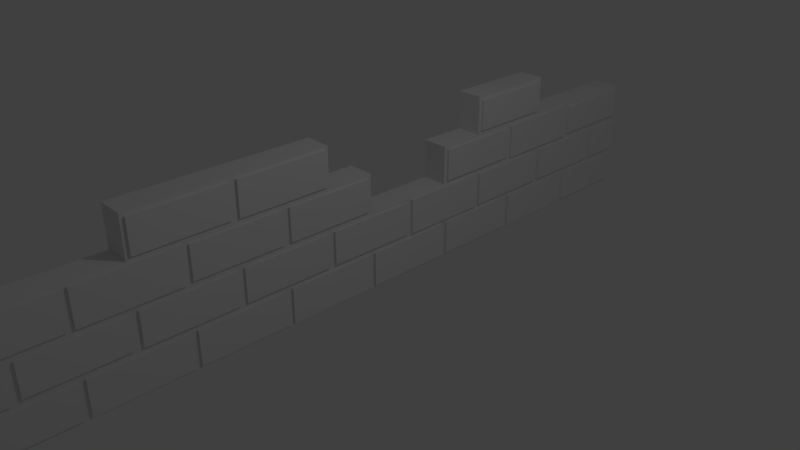 # Source: BrokenWall4.blend  (saved by Blender 2.78.0; exported with 4.5.12 LTS)
import bpy
from mathutils import Matrix  # noqa: F401  (used for matrix-valued properties, if any)

bpy.ops.wm.read_factory_settings(use_empty=True)
scene = bpy.context.scene
scene.name = 'Scene'

# ---- collections
col_collection_1 = bpy.data.collections.new('Collection 1'); scene.collection.children.link(col_collection_1)

# ---- materials (node trees are filled in below, after node groups)
mat_material = bpy.data.materials.new('Material')
mat_material.alpha_threshold = 0.0
mat_material.use_transparent_shadow = False
mat_material.roughness = 0.5
mat_material.line_color = (0.0, 0.0, 0.0, 1.0)

# ---- material node trees

# ---- world
world_world = bpy.data.worlds.new('World'); scene.world = world_world
world_world.color = (0.05088, 0.05088, 0.05088)
world_world.use_sun_shadow = False
world_world.sun_shadow_jitter_overblur = 0.0
world_world.cycles.sampling_method = 'MANUAL'

# ---- cameras
cam_camera = bpy.data.cameras.new('Camera')
cam_camera.clip_end = 100.0
cam_camera.lens = 35.0
cam_camera.sensor_width = 32.0
cam_camera.sensor_height = 18.0
cam_camera.ortho_scale = 7.314
cam_camera.dof.focus_distance = 0.0
cam_camera.dof.aperture_fstop = 128.0

# ---- lights
light_lamp = bpy.data.lights.new('Lamp', 'POINT')
light_lamp.transmission_factor = 0.0
light_lamp.cutoff_distance = 30.0
light_lamp.energy = 100.0
light_lamp.shadow_buffer_clip_start = 1.001
light_lamp.shadow_soft_size = 0.1
light_lamp.shadow_maximum_resolution = 0.006
light_lamp.use_absolute_resolution = True

# ---- meshes
me_cube = bpy.data.meshes.new('Cube')
me_cube.from_pydata([(-0.6036, 6.206, -0.9545), (-0.6036, -5.054, -0.9543), (-1.0, -5.099, -1.0), (-1.0, 6.252, -1.0), (-1.0, -5.099, 0.7619), (-1.0, 6.252, 0.7619), (-0.6036, 6.206, -0.4582), (-0.6036, 6.19, 0.2367), (-0.6036, 6.19, 0.6997), (-0.6036, -5.054, -0.4584), (-0.6036, -5.061, 0.2131), (-0.6036, -5.061, 0.7233), (-0.6036, 4.799, -0.9662), (-0.6036, 3.376, -0.9618), (-0.6036, 1.96, -0.9644), (-0.6036, 0.5467, -0.9703), (-0.6036, -0.8803, -0.9623), (-0.6036, -2.298, -0.9635), (-0.6036, -3.726, -0.9543), (-0.6036, 4.799, -0.4465), (-0.6036, 3.376, -0.4509), (-0.6036, 1.96, -0.4483), (-0.6036, 0.5467, -0.4424), (-0.6036, -0.8803, -0.4504), (-0.6036, -2.298, -0.4492), (-0.6036, -3.726, -0.4584), (-0.6036, 4.833, 0.1356), (-0.6036, 3.414, 0.1348), (-0.6036, 1.995, 0.1452), (-0.6036, 0.5764, 0.1269), (-0.6036, -0.8425, 0.1266), (-0.6036, -2.261, 0.1271), (-0.6036, -3.68, 0.1135), (-0.6036, 4.8, 0.7284), (-0.6036, 3.359, 0.7066), (-0.6036, 0.5221, 0.7076), (-0.6036, -0.895, 0.7095), (-0.6036, -2.292, 0.7318), (-0.6036, -3.719, 0.7233), (-0.6036, 3.414, 1.288), (-0.6036, -0.8425, 1.307), (-0.6036, -2.261, 1.295), (-0.6036, -4.39, -0.4584), (-0.6036, -4.329, 0.1135), (-0.6036, -2.971, -0.4492), (-0.6036, -2.923, 0.1271), (-0.6036, -1.552, -0.4504), (-0.6036, -1.504, 0.1266), (-0.6036, -0.1331, -0.4424), (-0.6036, -0.08543, 0.1269), (-0.6036, 1.286, -0.4483), (-0.6036, 1.327, 0.1452), (-0.6036, 2.705, -0.4509), (-0.6036, 2.744, 0.1348), (-0.6036, 4.124, -0.4465), (-0.6036, 4.163, 0.1356), (-0.6036, 5.542, -0.4582), (-0.6036, 5.503, 0.1356), (-0.6036, -4.39, 0.7233), (-0.6036, -2.971, 0.7318), (-0.6036, -2.917, 1.295), (-0.6036, -1.552, 0.7095), (-0.6036, -1.509, 1.307), (-0.6036, -0.1331, 0.7076), (-0.6036, 2.705, 0.7066), (-0.6036, 2.765, 1.288), (-0.6036, 4.124, 0.7284), (-0.6036, 5.542, 0.6997), (-0.6036, -3.644, -0.9635), (-0.6036, -5.099, -1.0), (-0.6036, -5.097, -0.3772), (-0.6036, -4.329, -0.3516), (-0.6036, -3.644, -0.4492), (-0.6036, -2.224, -0.9623), (-0.6036, -3.68, -1.0), (-0.6036, -2.923, -0.3652), (-0.6036, -3.68, -0.3516), (-0.6036, -2.224, -0.4504), (-0.6036, -0.8129, -0.9703), (-0.6036, -2.261, -1.0), (-0.6036, -1.504, -0.3647), (-0.6036, -2.261, -0.3652), (-0.6036, -0.8129, -0.4424), (-0.6036, 0.6119, -0.9644), (-0.6036, -0.8425, -1.0), (-0.6036, -0.08543, -0.365), (-0.6036, -0.8425, -0.3647), (-0.6036, 0.6119, -0.4483), (-0.6036, 2.033, -0.9618), (-0.6036, 0.5764, -1.0), (-0.6036, 1.327, -0.3833), (-0.6036, 0.5764, -0.365), (-0.6036, 2.033, -0.4509), (-0.6036, 3.448, -0.9662), (-0.6036, 1.995, -1.0), (-0.6036, 2.744, -0.373), (-0.6036, 1.995, -0.3833), (-0.6036, 3.448, -0.4465), (-0.6036, 4.879, -0.9545), (-0.6036, 3.414, -1.0), (-0.6036, 4.163, -0.3737), (-0.6036, 3.414, -0.373), (-0.6036, 4.879, -0.4582), (-0.6036, 6.252, -1.0), (-0.6036, 6.254, -0.3738), (-0.6036, 4.833, -1.0), (-0.6036, 5.503, -0.3737), (-0.6036, 4.833, -0.3737), (-0.6036, 5.581, -0.3738), (-0.6036, 4.833, -0.4127), (-0.6036, 5.542, 0.2367), (-0.6036, 4.8, 0.2081), (-0.6036, 4.084, -0.373), (-0.6036, 4.084, 0.1348), (-0.6036, 4.124, -0.4127), (-0.6036, 3.414, -0.4127), (-0.6036, 4.124, 0.2081), (-0.6036, 3.359, 0.2299), (-0.6036, 2.663, -0.3833), (-0.6036, 2.663, 0.1452), (-0.6036, 2.705, -0.4127), (-0.6036, 1.995, -0.4127), (-0.6036, 2.705, 0.2299), (-0.6036, 1.238, -0.365), (-0.6036, 1.238, 0.1269), (-0.6036, 1.286, -0.4127), (-0.6036, 0.5764, -0.4127), (-0.6036, 0.5221, 0.2288), (-0.6036, -0.1811, -0.3647), (-0.6036, -0.1811, 0.1266), (-0.6036, -0.1331, -0.4127), (-0.6036, -0.8425, -0.4127), (-0.6036, -0.1331, 0.2288), (-0.6036, -0.895, 0.227), (-0.6036, -1.599, -0.3652), (-0.6036, -1.599, 0.1271), (-0.6036, -1.552, -0.4127), (-0.6036, -2.261, -0.4127), (-0.6036, -1.552, 0.227), (-0.6036, -2.292, 0.2047), (-0.6036, -3.032, -0.3516), (-0.6036, -3.032, 0.1135), (-0.6036, -2.971, -0.4127), (-0.6036, -3.68, -0.4127), (-0.6036, -2.971, 0.2047), (-0.6036, -3.719, 0.2131), (-0.6036, -4.425, -0.3772), (-0.6036, -4.39, 0.2131), (-0.6036, -5.097, 0.1391), (-0.6036, -4.425, 0.1391), (-0.6036, -3.65, 0.7318), (-0.6036, -3.65, 0.2047), (-0.6036, -2.971, 0.1746), (-0.6036, -3.68, 0.1746), (-0.6036, -2.917, 0.8161), (-0.6036, -2.209, 0.7095), (-0.6036, -2.209, 0.227), (-0.6036, -1.552, 0.1746), (-0.6036, -2.261, 0.1746), (-0.6036, -1.509, 0.8045), (-0.6036, -2.261, 0.8161), (-0.6036, -0.7883, 0.7076), (-0.6036, -0.7883, 0.2288), (-0.6036, -0.1331, 0.1746), (-0.6036, -0.8425, 0.1746), (-0.6036, -0.8425, 0.8045), (-0.6036, 1.286, 0.1746), (-0.6036, 0.5764, 0.1746), (-0.6036, 2.051, 0.7066), (-0.6036, 2.051, 0.2299), (-0.6036, 2.705, 0.1746), (-0.6036, 1.995, 0.1746), (-0.6036, 2.765, 0.8226), (-0.6036, 3.448, 0.7284), (-0.6036, 3.448, 0.2081), (-0.6036, 4.124, 0.1746), (-0.6036, 3.414, 0.1746), (-0.6036, 3.414, 0.8226), (-0.6036, 4.895, 0.6997), (-0.6036, 4.895, 0.2367), (-0.6036, 6.254, 0.1357), (-0.6036, 5.581, 0.1357), (-0.6036, 4.833, 0.1746), (-0.6036, 4.833, 0.7619), (-0.6036, 4.063, 0.8226), (-0.6036, 4.063, 1.288), (-0.6036, 4.124, 0.7619), (-0.6036, 3.414, 0.7619), (-0.6036, 2.705, 0.7619), (-0.6036, 1.995, 0.7619), (-0.6036, 0.5764, 0.7619), (-0.6036, -0.1757, 0.8045), (-0.6036, -0.1757, 1.307), (-0.6036, -0.1331, 0.7619), (-0.6036, -0.8425, 0.7619), (-0.6036, -1.606, 0.8161), (-0.6036, -1.606, 1.295), (-0.6036, -1.552, 0.7619), (-0.6036, -2.261, 0.7619), (-0.6036, -2.971, 0.7619), (-0.6036, -3.68, 0.7619), (-0.6036, -2.971, 1.349), (-0.6036, -1.552, 1.349), (-0.6036, -2.261, 1.349), (-0.6036, -0.1331, 1.349), (-0.6036, -0.8425, 1.349), (-0.6036, 2.705, 1.349), (-0.6036, 4.124, 1.349), (-0.6036, 3.414, 1.349), (-0.6036, -5.099, -0.4127), (-0.6036, -5.099, 0.1746), (-0.6036, -4.39, -0.4127), (-0.6036, -4.39, 0.1746), (-0.6036, -5.099, 0.7619), (-0.6036, -4.39, 0.7619), (-0.6036, 6.252, -0.4127), (-0.6036, 6.252, 0.1746), (-0.6036, 5.542, -0.4127), (-0.6036, 5.542, 0.1746), (-0.6036, 6.252, 0.7619), (-0.6036, 5.542, 0.7619), (-0.5697, -3.726, -0.9543), (-0.5697, -5.054, -0.9543), (-0.5697, -5.054, -0.4584), (-0.5697, -4.39, -0.4584), (-0.5697, -3.726, -0.4584), (-0.5697, -2.298, -0.9635), (-0.5697, -3.644, -0.9635), (-0.5697, -2.971, -0.4492), (-0.5697, -3.644, -0.4492), (-0.5697, -2.298, -0.4492), (-0.5697, -0.8803, -0.9623), (-0.5697, -2.224, -0.9623), (-0.5697, -1.552, -0.4504), (-0.5697, -2.224, -0.4504), (-0.5697, -0.8803, -0.4504), (-0.5697, 0.5467, -0.9703), (-0.5697, -0.8129, -0.9703), (-0.5697, -0.1331, -0.4424), (-0.5697, -0.8129, -0.4424), (-0.5697, 0.5467, -0.4424), (-0.5697, 1.96, -0.9644), (-0.5697, 0.6119, -0.9644), (-0.5697, 1.286, -0.4483), (-0.5697, 0.6119, -0.4483), (-0.5697, 1.96, -0.4483), (-0.5697, 3.376, -0.9618), (-0.5697, 2.033, -0.9618), (-0.5697, 2.705, -0.4509), (-0.5697, 2.033, -0.4509), (-0.5697, 3.376, -0.4509), (-0.5697, 4.799, -0.9662), (-0.5697, 3.448, -0.9662), (-0.5697, 4.124, -0.4465), (-0.5697, 3.448, -0.4465), (-0.5697, 4.799, -0.4465), (-0.5697, 6.206, -0.9545), (-0.5697, 6.206, -0.4582), (-0.5697, 4.879, -0.9545), (-0.5697, 5.542, -0.4582), (-0.5697, 4.879, -0.4582), (-0.5697, 5.503, -0.3737), (-0.5697, 4.833, -0.3737), (-0.5697, 5.503, 0.1356), (-0.5697, 4.833, 0.1356), (-0.5697, 4.163, -0.3737), (-0.5697, 4.163, 0.1356), (-0.5697, 4.084, -0.373), (-0.5697, 3.414, -0.373), (-0.5697, 4.084, 0.1348), (-0.5697, 3.414, 0.1348), (-0.5697, 2.744, -0.373), (-0.5697, 2.744, 0.1348), (-0.5697, 2.663, -0.3833), (-0.5697, 1.995, -0.3833), (-0.5697, 2.663, 0.1452), (-0.5697, 1.995, 0.1452), (-0.5697, 1.327, -0.3833), (-0.5697, 1.327, 0.1452), (-0.5697, 1.238, -0.365), (-0.5697, 0.5764, -0.365), (-0.5697, 1.238, 0.1269), (-0.5697, 0.5764, 0.1269), (-0.5697, -0.08543, -0.365), (-0.5697, -0.08543, 0.1269), (-0.5697, -0.1811, -0.3647), (-0.5697, -0.8425, -0.3647), (-0.5697, -0.1811, 0.1266), (-0.5697, -0.8425, 0.1266), (-0.5697, -1.504, -0.3647), (-0.5697, -1.504, 0.1266), (-0.5697, -1.599, -0.3652), (-0.5697, -2.261, -0.3652), (-0.5697, -1.599, 0.1271), (-0.5697, -2.261, 0.1271), (-0.5697, -2.923, -0.3652), (-0.5697, -2.923, 0.1271), (-0.5697, -3.032, -0.3516), (-0.5697, -3.68, -0.3516), (-0.5697, -3.032, 0.1135), (-0.5697, -3.68, 0.1135), (-0.5697, -4.329, -0.3516), (-0.5697, -4.329, 0.1135), (-0.5697, -5.061, 0.2131), (-0.5697, -5.061, 0.7233), (-0.5697, -4.39, 0.2131), (-0.5697, -4.39, 0.7233), (-0.5697, -3.719, 0.7233), (-0.5697, -3.719, 0.2131), (-0.5697, -2.971, 0.2047), (-0.5697, -3.65, 0.2047), (-0.5697, -2.971, 0.7318), (-0.5697, -3.65, 0.7318), (-0.5697, -2.292, 0.7318), (-0.5697, -2.292, 0.2047), (-0.5697, -1.552, 0.227), (-0.5697, -2.209, 0.227), (-0.5697, -1.552, 0.7095), (-0.5697, -2.209, 0.7095), (-0.5697, -0.895, 0.7095), (-0.5697, -0.895, 0.227), (-0.5697, -0.1331, 0.2288), (-0.5697, -0.7883, 0.2288), (-0.5697, -0.1331, 0.7076), (-0.5697, -0.7883, 0.7076), (-0.5697, 0.5221, 0.7076), (-0.5697, 0.5221, 0.2288), (-0.5697, 2.705, 0.2299), (-0.5697, 2.051, 0.2299), (-0.5697, 2.705, 0.7066), (-0.5697, 2.051, 0.7066), (-0.5697, 3.359, 0.7066), (-0.5697, 3.359, 0.2299), (-0.5697, 4.124, 0.2081), (-0.5697, 3.448, 0.2081), (-0.5697, 4.124, 0.7284), (-0.5697, 3.448, 0.7284), (-0.5697, 4.8, 0.7284), (-0.5697, 4.8, 0.2081), (-0.5697, 6.19, 0.2367), (-0.5697, 6.19, 0.6997), (-0.5697, 5.542, 0.2367), (-0.5697, 4.895, 0.2367), (-0.5697, 5.542, 0.6997), (-0.5697, 4.895, 0.6997), (-0.5697, 4.063, 0.8226), (-0.5697, 3.414, 0.8226), (-0.5697, 4.063, 1.288), (-0.5697, 3.414, 1.288), (-0.5697, 2.765, 0.8226), (-0.5697, 2.765, 1.288), (-0.5697, -0.1757, 0.8045), (-0.5697, -0.8425, 0.8045), (-0.5697, -0.1757, 1.307), (-0.5697, -0.8425, 1.307), (-0.5697, -1.509, 0.8045), (-0.5697, -1.509, 1.307), (-0.5697, -1.606, 0.8161), (-0.5697, -2.261, 0.8161), (-0.5697, -1.606, 1.295), (-0.5697, -2.261, 1.295), (-0.5697, -2.917, 0.8161), (-0.5697, -2.917, 1.295), (-0.5697, -5.097, -0.3772), (-0.5697, -5.097, 0.1391), (-0.5697, -4.425, -0.3772), (-0.5697, -4.425, 0.1391), (-0.5697, 6.254, -0.3738), (-0.5697, 6.254, 0.1357), (-0.5697, 5.581, -0.3738), (-0.5697, 5.581, 0.1357), (-1.0, -4.39, 0.7619), (-1.0, -3.68, 0.7619), (-1.0, -2.971, 0.7619), (-1.0, -2.971, 1.349), (-1.0, -2.261, 1.349), (-1.0, -1.552, 1.349), (-1.0, -0.8425, 1.349), (-1.0, -0.1331, 1.349), (-1.0, -0.1331, 0.7619), (-1.0, 0.5764, 0.7619), (-1.0, 0.5764, 0.1746), (-1.0, 1.286, 0.1746), (-1.0, 1.995, 0.1746), (-1.0, 1.995, 0.7619), (-1.0, 2.705, 0.7619), (-1.0, 2.705, 1.349), (-1.0, 3.414, 1.349), (-1.0, 4.124, 1.349), (-1.0, 4.124, 0.7619), (-1.0, 4.833, 0.7619), (-1.0, 5.542, 0.7619)], [], [(84, 2, 89), (2, 4, 371, 372, 373, 374, 375, 376, 377, 378, 379, 380, 381, 382, 383, 384, 385, 386, 387, 388, 389, 390, 391, 5, 3), (128, 129, 287, 285), (47, 80, 289, 290), (30, 47, 290, 288), (80, 86, 286, 289), (129, 30, 288, 287), (86, 128, 285, 286), (123, 124, 281, 279), (49, 85, 283, 284), (29, 49, 284, 282), (195, 196, 359, 357), (85, 91, 280, 283), (60, 154, 361, 362), (124, 29, 282, 281), (41, 60, 362, 360), (91, 123, 279, 280), (154, 160, 358, 361), (196, 41, 360, 359), (160, 195, 357, 358), (118, 119, 275, 273), (51, 90, 277, 278), (28, 51, 278, 276), (191, 192, 353, 351), (90, 96, 274, 277), (62, 159, 355, 356), (119, 28, 276, 275), (40, 62, 356, 354), (96, 118, 273, 274), (159, 165, 352, 355), (192, 40, 354, 353), (165, 191, 351, 352), (112, 113, 269, 267), (18, 1, 69, 74), (1, 9, 209, 69), (9, 42, 211, 209), (25, 18, 74, 143), (42, 25, 143, 211), (17, 68, 74, 79), (72, 44, 142, 143), (24, 17, 79, 137), (68, 72, 143, 74), (44, 24, 137, 142), (16, 73, 79, 84), (77, 46, 136, 137), (23, 16, 84, 131), (73, 77, 137, 79), (46, 23, 131, 136), (15, 78, 84, 89), (82, 48, 130, 131), (22, 15, 89, 126), (78, 82, 131, 84), (48, 22, 126, 130), (14, 83, 89, 94), (87, 50, 125, 126), (21, 14, 94, 121), (83, 87, 126, 89), (50, 21, 121, 125), (13, 88, 94, 99), (92, 52, 120, 121), (20, 13, 99, 115), (88, 92, 121, 94), (52, 20, 115, 120), (12, 93, 99, 105), (97, 54, 114, 115), (19, 12, 105, 109), (93, 97, 115, 99), (54, 19, 109, 114), (6, 0, 103, 215), (0, 98, 105, 103), (102, 56, 217, 109), (98, 102, 109, 105), (56, 6, 215, 217), (106, 107, 109, 217), (26, 57, 218, 182), (107, 100, 114, 109), (55, 26, 182, 175), (100, 55, 175, 114), (57, 106, 217, 218), (112, 101, 115, 114), (27, 113, 175, 176), (101, 95, 120, 115), (53, 27, 176, 170), (95, 53, 170, 120), (113, 112, 114, 175), (118, 96, 121, 120), (28, 119, 170, 171), (96, 90, 125, 121), (51, 28, 171, 166), (90, 51, 166, 125), (119, 118, 120, 170), (123, 91, 126, 125), (29, 124, 166, 167), (91, 85, 130, 126), (49, 29, 167, 163), (85, 49, 163, 130), (124, 123, 125, 166), (128, 86, 131, 130), (30, 129, 163, 164), (86, 80, 136, 131), (47, 30, 164, 157), (80, 47, 157, 136), (129, 128, 130, 163), (134, 81, 137, 136), (31, 135, 157, 158), (81, 75, 142, 137), (45, 31, 158, 152), (75, 45, 152, 142), (135, 134, 136, 157), (140, 76, 143, 142), (32, 141, 152, 153), (76, 71, 211, 143), (43, 32, 153, 212), (71, 43, 212, 211), (141, 140, 142, 152), (10, 11, 213, 210), (147, 10, 210, 212), (11, 58, 214, 213), (38, 145, 153, 200), (145, 147, 212, 153), (58, 38, 200, 214), (144, 151, 153, 152), (150, 59, 199, 200), (37, 139, 158, 198), (151, 150, 200, 153), (139, 144, 152, 158), (59, 37, 198, 199), (138, 156, 158, 157), (155, 61, 197, 198), (36, 133, 164, 194), (156, 155, 198, 158), (133, 138, 157, 164), (61, 36, 194, 197), (132, 162, 164, 163), (161, 63, 193, 194), (35, 127, 167, 190), (162, 161, 194, 164), (127, 132, 163, 167), (63, 35, 190, 193), (122, 169, 171, 170), (168, 64, 188, 189), (34, 117, 176, 187), (117, 122, 170, 176), (64, 34, 187, 188), (116, 174, 176, 175), (173, 66, 186, 187), (33, 111, 182, 183), (174, 173, 187, 176), (111, 116, 175, 182), (66, 33, 183, 186), (8, 7, 216, 219), (110, 179, 182, 218), (178, 67, 220, 183), (179, 178, 183, 182), (7, 110, 218, 216), (184, 177, 187, 186), (39, 185, 207, 208), (177, 172, 188, 187), (65, 39, 208, 206), (172, 65, 206, 188), (185, 184, 186, 207), (191, 165, 194, 193), (40, 192, 204, 205), (165, 159, 197, 194), (62, 40, 205, 202), (159, 62, 202, 197), (192, 191, 193, 204), (195, 160, 198, 197), (41, 196, 202, 203), (160, 154, 199, 198), (60, 41, 203, 201), (154, 60, 201, 199), (196, 195, 197, 202), (70, 148, 210, 209), (146, 70, 209, 211), (148, 149, 212, 210), (149, 146, 211, 212), (180, 104, 215, 216), (104, 108, 217, 215), (181, 180, 216, 218), (108, 181, 218, 217), (225, 224, 221), (306, 303, 305), (343, 342, 341), (335, 334, 333), (329, 328, 327), (323, 322, 321), (317, 316, 315), (311, 310, 309), (365, 366, 364, 363), (257, 259, 256), (255, 253, 251), (250, 248, 246), (245, 243, 241), (240, 238, 236), (235, 233, 231), (230, 228, 226), (300, 301, 298), (294, 295, 292), (288, 289, 286), (282, 283, 280), (276, 277, 274), (270, 271, 268), (264, 265, 262), (367, 368, 370, 369), (360, 361, 358), (354, 355, 352), (348, 349, 346), (81, 134, 291, 292), (135, 31, 294, 293), (75, 81, 292, 295), (31, 45, 296, 294), (45, 75, 295, 296), (134, 135, 293, 291), (76, 140, 297, 298), (141, 32, 300, 299), (71, 76, 298, 301), (32, 43, 302, 300), (43, 71, 301, 302), (140, 141, 299, 297), (11, 10, 303, 304), (10, 147, 305, 303), (58, 11, 304, 306), (145, 38, 307, 308), (147, 145, 308, 305), (38, 58, 306, 307), (151, 144, 309, 310), (59, 150, 312, 311), (139, 37, 313, 314), (150, 151, 310, 312), (144, 139, 314, 309), (37, 59, 311, 313), (156, 138, 315, 316), (61, 155, 318, 317), (133, 36, 319, 320), (155, 156, 316, 318), (138, 133, 320, 315), (36, 61, 317, 319), (162, 132, 321, 322), (63, 161, 324, 323), (127, 35, 325, 326), (161, 162, 322, 324), (132, 127, 326, 321), (35, 63, 323, 325), (1, 18, 221, 222), (9, 1, 222, 223), (42, 9, 223, 224), (18, 25, 225, 221), (25, 42, 224, 225), (68, 17, 226, 227), (44, 72, 229, 228), (17, 24, 230, 226), (72, 68, 227, 229), (24, 44, 228, 230), (169, 122, 327, 328), (64, 168, 330, 329), (117, 34, 331, 332), (73, 16, 231, 232), (46, 77, 234, 233), (122, 117, 332, 327), (16, 23, 235, 231), (34, 64, 329, 331), (77, 73, 232, 234), (23, 46, 233, 235), (174, 116, 333, 334), (78, 15, 236, 237), (66, 173, 336, 335), (48, 82, 239, 238), (111, 33, 337, 338), (15, 22, 240, 236), (173, 174, 334, 336), (82, 78, 237, 239), (116, 111, 338, 333), (22, 48, 238, 240), (33, 66, 335, 337), (83, 14, 241, 242), (50, 87, 244, 243), (7, 8, 340, 339), (14, 21, 245, 241), (179, 110, 341, 342), (87, 83, 242, 244), (67, 178, 344, 343), (21, 50, 243, 245), (8, 67, 343, 340), (148, 70, 363, 364), (178, 179, 342, 344), (70, 146, 365, 363), (110, 7, 339, 341), (149, 148, 364, 366), (146, 149, 366, 365), (88, 13, 246, 247), (52, 92, 249, 248), (13, 20, 250, 246), (92, 88, 247, 249), (20, 52, 248, 250), (93, 12, 251, 252), (54, 97, 254, 253), (12, 19, 255, 251), (97, 93, 252, 254), (19, 54, 253, 255), (177, 184, 345, 346), (185, 39, 348, 347), (172, 177, 346, 349), (39, 65, 350, 348), (65, 172, 349, 350), (0, 6, 257, 256), (184, 185, 347, 345), (98, 0, 256, 258), (56, 102, 260, 259), (102, 98, 258, 260), (6, 56, 259, 257), (107, 106, 261, 262), (57, 26, 264, 263), (100, 107, 262, 265), (26, 55, 266, 264), (55, 100, 265, 266), (106, 57, 263, 261), (104, 180, 368, 367), (108, 104, 367, 369), (180, 181, 370, 368), (181, 108, 369, 370), (101, 112, 267, 268), (113, 27, 270, 269), (169, 328, 330, 168), (95, 101, 268, 271), (27, 53, 272, 270), (53, 95, 271, 272), (3, 103, 105), (99, 94, 3), (3, 105, 99), (69, 2, 74), (79, 74, 2), (3, 94, 89), (84, 79, 2), (3, 89, 2), (2, 69, 209), (210, 213, 2), (2, 209, 210), (168, 189, 171, 169), (215, 103, 3), (67, 8, 219, 220), (216, 215, 3), (216, 3, 219), (222, 221, 224), (224, 223, 222), (305, 308, 307), (306, 304, 303), (305, 307, 306), (341, 339, 340), (343, 344, 342), (341, 340, 343), (333, 338, 337), (335, 336, 334), (333, 337, 335), (327, 332, 331), (329, 330, 328), (327, 331, 329), (321, 326, 325), (323, 324, 322), (321, 325, 323), (315, 320, 319), (317, 318, 316), (315, 319, 317), (309, 314, 313), (311, 312, 310), (309, 313, 311), (258, 256, 259), (259, 260, 258), (252, 251, 253), (253, 254, 252), (247, 246, 248), (248, 249, 247), (242, 241, 243), (243, 244, 242), (237, 236, 238), (238, 239, 237), (232, 231, 233), (233, 234, 232), (227, 226, 228), (228, 229, 227), (298, 297, 299), (300, 302, 301), (298, 299, 300), (292, 291, 293), (294, 296, 295), (292, 293, 294), (286, 285, 287), (288, 290, 289), (286, 287, 288), (280, 279, 281), (282, 284, 283), (280, 281, 282), (274, 273, 275), (276, 278, 277), (274, 275, 276), (268, 267, 269), (270, 272, 271), (268, 269, 270), (262, 261, 263), (264, 266, 265), (262, 263, 264), (358, 357, 359), (360, 362, 361), (358, 359, 360), (352, 351, 353), (354, 356, 355), (352, 353, 354), (346, 345, 347), (348, 350, 349), (346, 347, 348), (3, 5, 219), (2, 213, 4), (391, 220, 219, 5), (220, 391, 390, 183), (183, 390, 389, 186), (186, 389, 388, 207), (207, 388, 387, 208), (208, 387, 386, 206), (206, 386, 385, 188), (188, 385, 384, 189), (171, 383, 382, 166), (166, 382, 381, 167), (167, 381, 380, 190), (190, 380, 379, 193), (193, 379, 378, 204), (204, 378, 377, 205), (205, 377, 376, 202), (202, 376, 375, 203), (203, 375, 374, 201), (201, 374, 373, 199), (199, 373, 372, 200), (200, 372, 371, 214), (214, 371, 4, 213), (189, 384, 383, 171)])
me_cube.materials.append(mat_material)
me_cube.use_remesh_preserve_volume = False
me_cube.use_remesh_preserve_attributes = False
me_cube.use_mirror_vertex_groups = False
me_cube.update()

# ---- objects
ob_cube = bpy.data.objects.new('Cube', me_cube)
ob_lamp = bpy.data.objects.new('Lamp', light_lamp)
ob_camera = bpy.data.objects.new('Camera', cam_camera)

# ---- transforms, parenting, visibility, modifiers, constraints
ob_cube.location = (0.0, 0.0, 0.0)
ob_cube.lock_rotations_4d = False
ob_cube.empty_display_type = 'ARROWS'
ob_cube.lineart.crease_threshold = 0.0
ob_lamp.location = (4.076, 1.005, 5.904)
ob_lamp.rotation_euler = (0.6503, 0.05522, 1.866)
ob_lamp.lock_rotations_4d = False
ob_lamp.empty_display_type = 'ARROWS'
ob_lamp.color = (0.0, 0.0, 0.0, 0.0)
ob_lamp.lineart.crease_threshold = 0.0
ob_camera.location = (7.481, -6.508, 5.344)
ob_camera.rotation_euler = (1.109, 0.0, 0.8149)
ob_camera.lock_rotations_4d = False
ob_camera.empty_display_type = 'ARROWS'
ob_camera.color = (0.0, 0.0, 0.0, 0.0)
ob_camera.display_type = 'WIRE'
ob_camera.lineart.crease_threshold = 0.0

# ---- collection membership
col_collection_1.objects.link(ob_cube)
col_collection_1.objects.link(ob_lamp)
col_collection_1.objects.link(ob_camera)

# ---- scene / render settings (as saved in the file)
scene.camera = ob_camera
scene.frame_start = 1; scene.frame_end = 250; scene.frame_set(1)
scene.render.engine = 'BLENDER_EEVEE_NEXT'
scene.render.resolution_percentage = 50
scene.render.dither_intensity = 0.0
scene.cycles.use_denoising = False
scene.cycles.samples = 128
scene.cycles.sampling_pattern = 'TABULATED_SOBOL'
scene.cycles.light_sampling_threshold = 0.0
scene.cycles.use_adaptive_sampling = False
scene.cycles.use_light_tree = False
scene.cycles.blur_glossy = 0.0
scene.cycles.sample_clamp_indirect = 0.0
scene.view_settings.view_transform = 'Standard'
bpy.context.view_layer.update()
